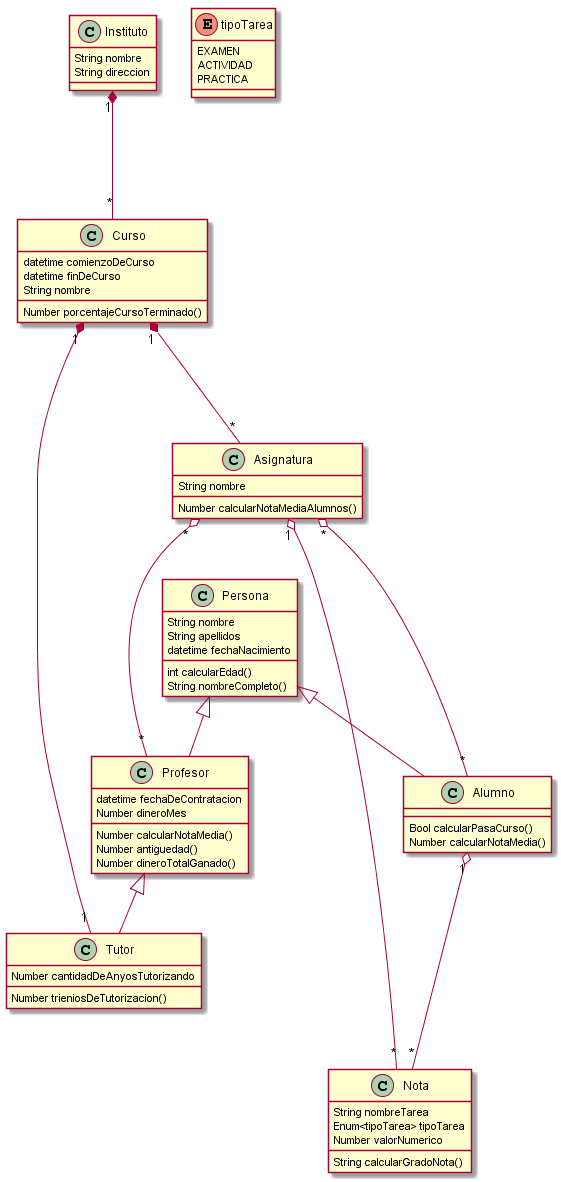

The diagram above was rendered by PlantUML. Its source (embedded in the PNG):
@startuml DiagramaClases

Instituto "1" *--- "*" Curso
Curso "1" *--- "*" Asignatura
Curso  "1" *--- "1" Tutor
Asignatura "*" o--- "*" Profesor
Asignatura "*" o--- "*" Alumno
Alumno "1" o--- "*" Nota
Asignatura "1" o--- "*" Nota

Persona <|-- Profesor
Persona <|-- Alumno
Profesor <|-- Tutor

class Persona {
    String nombre
    String apellidos
    datetime fechaNacimiento
    int calcularEdad()
    String nombreCompleto()
}
class Alumno {
    Bool calcularPasaCurso()
    Number calcularNotaMedia()
}
class Profesor {
    datetime fechaDeContratacion
    Number dineroMes
    Number calcularNotaMedia()
    Number antiguedad()
    Number dineroTotalGanado()
}
class Tutor {
    Number cantidadDeAnyosTutorizando
    Number trieniosDeTutorizacion()
}
class Instituto {
    String nombre
    String direccion
}
class Asignatura {
    String nombre
    Number calcularNotaMediaAlumnos()
}
class Curso {
    datetime comienzoDeCurso
    datetime finDeCurso
    String nombre
    Number porcentajeCursoTerminado()
}
class Nota {
    String nombreTarea
    Enum<tipoTarea> tipoTarea
    Number valorNumerico
    String calcularGradoNota()
}
enum tipoTarea {
  EXAMEN
  ACTIVIDAD
  PRACTICA
}
@enduml